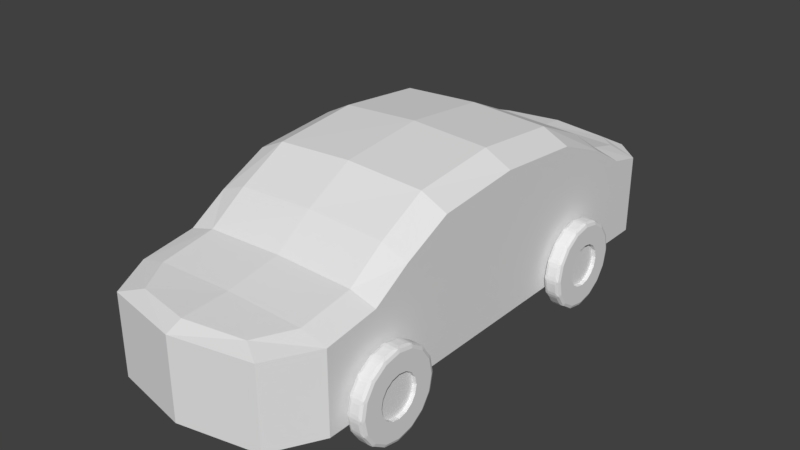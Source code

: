 # Source: Prototype_car.blend  (saved by Blender 2.78.0; exported with 4.5.12 LTS)
import bpy
from mathutils import Matrix  # noqa: F401  (used for matrix-valued properties, if any)

bpy.ops.wm.read_factory_settings(use_empty=True)
scene = bpy.context.scene
scene.name = 'Scene'

# ---- collections
col_collection_1 = bpy.data.collections.new('Collection 1'); scene.collection.children.link(col_collection_1)

# ---- world
world_world = bpy.data.worlds.new('World'); scene.world = world_world
world_world.color = (0.05088, 0.05088, 0.05088)
world_world.use_sun_shadow = False
world_world.sun_shadow_jitter_overblur = 0.0
world_world.cycles.sampling_method = 'MANUAL'

# ---- meshes
me_circle = bpy.data.meshes.new('Circle')
me_circle.from_pydata([(-0.4238, 0.3475, -0.08056), (-0.4238, 0.2929, 0.4689), (0.4238, 0.2929, -0.6778), (0.4238, 0.2384, -0.9714), (-0.4238, 0.2929, -0.6778), (9.677e-07, 0.5693, 0.4689), (-0.4238, 0.0586, 0.4689), (-2.178e-06, 0.05859, -1.098), (-0.4238, 0.6414, -0.08056), (0.4238, 0.2384, 0.8431), (-0.4238, 0.514, 0.4689), (0.4238, 0.514, -0.6778), (0.4238, 0.0586, 0.8431), (-2.166e-06, 0.2384, -1.098), (-1.607e-07, -0.00994, -0.08056), (0.4238, 0.05859, -0.6778), (0.4238, 0.3867, -0.9714), (-0.4238, 0.514, -0.6778), (-1.347e-06, -0.00994, -0.6778), (-0.4238, 0.0586, 0.8431), (0.4238, 0.514, 0.4689), (-1.903e-06, 0.4238, -0.9714), (-2.157e-06, 0.3867, -1.098), (2.206e-06, 0.3867, 1.098), (0.4238, 0.3867, 0.8431), (2.197e-06, 0.2384, 1.098), (-1.146e-07, 0.7148, -0.08056), (-0.4238, 0.05859, -0.08056), (0.4238, 0.05859, -0.08056), (0.4238, 0.6414, -0.08056), (9.309e-07, -0.009939, 0.4689), (-0.4238, 0.05859, -0.9714), (1.674e-06, -0.009939, 0.8431), (-0.4238, 0.3867, 0.8431), (-0.4238, 0.3867, -0.9714), (1.702e-06, 0.4238, 0.8431), (-1.931e-06, -0.00994, -0.9714), (-0.4238, 0.2384, -0.9714), (0.4238, 0.0586, 0.4689), (-1.31e-06, 0.5693, -0.6778), (-0.4238, 0.05859, -0.6778), (0.4238, 0.3475, -0.08056), (0.4238, 0.2929, 0.4689), (2.185e-06, 0.0586, 1.098), (0.4238, 0.05859, -0.9714), (-0.4238, 0.2384, 0.8431), (-0.4238, 0.4311, 0.4689), (0.4238, 0.4311, 0.4689), (2.202e-06, 0.3311, 1.098), (0.4238, 0.3311, 0.8431), (0.4238, 0.5312, -0.08056), (-0.4238, 0.3311, 0.8431), (-0.4238, 0.3311, -0.9714), (-0.4238, 0.5312, -0.08056), (0.4238, 0.4311, -0.6778), (0.4238, 0.3311, -0.9714), (0.3178, 0.3867, 1.034), (-0.4238, 0.4185, 0.6221), (0.4238, 0.6095, 0.2718), (-0.3178, 0.3867, 1.034), (-0.4238, 0.3339, -0.4448), (-0.4238, 0.3339, 0.2718), (5.394e-07, -0.009939, 0.2718), (0.4238, 0.05859, -0.4449), (-8.407e-07, 0.6784, -0.4448), (-0.4238, 0.0586, 0.2718), (-0.3178, 0.6965, -0.08056), (-0.3178, 0.5555, 0.4689), (0.3178, 0.5555, -0.6778), (-0.3178, 0.007194, -0.6778), (0.4238, 0.1651, -0.08056), (0.4238, 0.252, -0.8348), (-0.4238, 0.05859, -0.8348), (-0.4238, 0.252, -0.8348), (0.4238, 0.05859, -0.8348), (0.3178, 0.4145, -0.9714), (0.4238, 0.1514, 0.4689), (-2.173e-06, 0.1378, -1.098), (0.4238, 0.1378, 0.8431), (-0.4238, 0.1378, -0.9714), (-0.3178, 0.2384, 1.034), (0.3178, 0.05859, -1.066), (-0.3178, 0.2384, -1.066), (0.4238, 0.0586, 0.6221), (-0.4238, 0.0586, 0.6221), (-0.3178, 0.4145, 0.8431), (-0.3178, 0.007194, 0.4689), (0.3178, 0.5555, 0.4689), (-2.092e-06, 0.4145, -1.066), (-0.3178, 0.05859, -1.066), (2.081e-06, 0.4145, 1.034), (2.055e-06, 0.007195, 1.034), (0.3178, 0.0586, 1.034), (0.3178, 0.4145, 0.8431), (0.3178, 0.3867, -1.066), (0.3178, 0.007194, -0.9714), (0.4238, 0.4185, 0.6221), (0.3178, 0.2384, -1.066), (5.831e-07, 0.6784, 0.2718), (0.3178, 0.007194, -0.08056), (0.3178, 0.007194, 0.4689), (-0.4238, 0.1651, -0.08056), (-0.4238, 0.05859, -0.4448), (-0.4238, 0.1514, 0.4689), (0.4238, 0.0586, 0.2718), (0.4238, 0.3339, 0.2718), (-8.845e-07, -0.00994, -0.4448), (0.4238, 0.3339, -0.4449), (2.19e-06, 0.1378, 1.098), (-0.4238, 0.1378, 0.8431), (0.3178, 0.007195, 0.8431), (1.235e-06, -0.009939, 0.6221), (0.4238, 0.252, 0.6221), (-0.4238, 0.252, 0.6221), (-0.3178, 0.007195, 0.8431), (-0.3178, 0.4145, -0.9714), (1.265e-06, 0.4601, 0.6221), (0.3178, 0.2384, 1.034), (-2.118e-06, 0.007193, -1.066), (-0.3178, 0.0586, 1.034), (-0.4238, 0.6095, 0.2718), (-0.4238, 0.4185, -0.8348), (-0.3178, 0.007194, -0.9714), (-0.3178, 0.5555, -0.6778), (0.3178, 0.6965, -0.08056), (-0.3178, 0.007194, -0.08056), (-1.629e-06, 0.4601, -0.8348), (0.4238, 0.1514, -0.6778), (0.4238, 0.4185, -0.8348), (-0.3178, 0.3867, -1.066), (-0.4238, 0.6095, -0.4448), (0.4238, 0.6095, -0.4449), (-0.4238, 0.1514, -0.6778), (0.4238, 0.1378, -0.9714), (-1.659e-06, -0.00994, -0.8348), (0.3178, 0.007194, -0.6778), (-0.4238, 0.4311, -0.6778), (-2.16e-06, 0.3311, -1.098), (0.3178, 0.3311, 1.034), (-0.4238, 0.3561, 0.6221), (0.4238, 0.3561, 0.6221), (0.4238, 0.5062, -0.4449), (0.4238, 0.5062, 0.2718), (0.3178, 0.3311, -1.066), (-0.3178, 0.3311, -1.066), (-0.3178, 0.3311, 1.034), (-0.4238, 0.3561, -0.8348), (0.4238, 0.3561, -0.8348), (-0.4238, 0.5062, 0.2718), (-0.4238, 0.5062, -0.4448), (0.3178, 0.007194, -0.4448), (0.3178, 0.007194, 0.2718), (-0.4238, 0.1617, -0.4448), (-0.4238, 0.1617, 0.2718), (-0.3178, 0.6612, -0.4448), (-0.3178, 0.6612, 0.2718), (0.3178, 0.6612, 0.2718), (0.3178, 0.6612, -0.4449), (-0.3178, 0.007194, 0.2718), (-0.3178, 0.007194, -0.4448), (0.4238, 0.1617, 0.2718), (0.4238, 0.1617, -0.4449), (-0.3178, 0.4497, -0.8348), (0.3178, 0.007194, -0.8348), (0.3178, 0.4497, -0.8348), (-0.3178, 0.007194, -0.8348), (-0.4238, 0.1412, -0.8348), (0.4238, 0.1412, -0.8348), (-0.3178, 0.1378, 1.034), (0.3178, 0.1378, -1.066), (0.3178, 0.1378, 1.034), (-0.3178, 0.1378, -1.066), (-0.4238, 0.1412, 0.6221), (0.4238, 0.1412, 0.6221), (-0.3178, 0.4497, 0.6221), (-0.3178, 0.007195, 0.6221), (0.3178, 0.007195, 0.6221), (0.3178, 0.4497, 0.6221), (-0.2354, 0.4073, 0.9847), (-0.2354, 0.02052, 0.9847), (-0.2354, 0.4073, -1.042), (-0.2354, 0.02052, -1.042), (0.2354, 0.4073, 0.9847), (0.2354, 0.02052, 0.9847), (0.2354, 0.4073, -1.042), (0.2354, 0.02052, -1.042)], [], [(0, 101, 153, 61), (0, 61, 148, 53), (0, 53, 149, 60), (0, 60, 152, 101), (1, 103, 172, 113), (1, 113, 139, 46), (1, 46, 148, 61), (1, 61, 153, 103), (2, 127, 167, 71), (2, 71, 147, 54), (2, 54, 141, 107), (2, 107, 161, 127), (3, 133, 169, 97), (3, 97, 143, 55), (3, 55, 147, 71), (3, 71, 167, 133), (4, 132, 152, 60), (4, 60, 149, 136), (4, 136, 146, 73), (4, 73, 166, 132), (5, 67, 174, 116), (5, 116, 177, 87), (5, 87, 156, 98), (5, 98, 155, 67), (6, 86, 175, 84), (6, 84, 172, 103), (6, 103, 153, 65), (6, 65, 158, 86), (7, 118, 181, 89), (7, 89, 171, 77), (7, 77, 169, 81), (7, 81, 185, 118), (8, 53, 148, 120), (8, 120, 155, 66), (8, 66, 154, 130), (8, 130, 149, 53), (9, 78, 173, 112), (9, 112, 140, 49), (9, 49, 138, 117), (9, 117, 170, 78), (10, 46, 139, 57), (10, 57, 174, 67), (10, 67, 155, 120), (10, 120, 148, 46), (11, 54, 147, 128), (11, 128, 164, 68), (11, 68, 157, 131), (11, 131, 141, 54), (12, 110, 176, 83), (12, 83, 173, 78), (12, 78, 170, 92), (12, 92, 183, 110), (13, 77, 171, 82), (13, 82, 144, 137), (13, 137, 143, 97), (13, 97, 169, 77), (14, 99, 151, 62), (14, 62, 158, 125), (14, 125, 159, 106), (14, 106, 150, 99), (15, 135, 163, 74), (15, 74, 167, 127), (15, 127, 161, 63), (15, 63, 150, 135), (16, 55, 143, 94), (16, 94, 184, 75), (16, 75, 164, 128), (16, 128, 147, 55), (17, 136, 149, 130), (17, 130, 154, 123), (17, 123, 162, 121), (17, 121, 146, 136), (18, 135, 150, 106), (18, 106, 159, 69), (18, 69, 165, 134), (18, 134, 163, 135), (19, 114, 179, 119), (19, 119, 168, 109), (19, 109, 172, 84), (19, 84, 175, 114), (20, 47, 142, 58), (20, 58, 156, 87), (20, 87, 177, 96), (20, 96, 140, 47), (21, 115, 162, 126), (21, 126, 164, 75), (21, 75, 184, 88), (21, 88, 180, 115), (22, 137, 144, 129), (22, 129, 180, 88), (22, 88, 184, 94), (22, 94, 143, 137), (23, 48, 138, 56), (23, 56, 182, 90), (23, 90, 178, 59), (23, 59, 145, 48), (24, 49, 140, 96), (24, 96, 177, 93), (24, 93, 182, 56), (24, 56, 138, 49), (25, 108, 170, 117), (25, 117, 138, 48), (25, 48, 145, 80), (25, 80, 168, 108), (26, 66, 155, 98), (26, 98, 156, 124), (26, 124, 157, 64), (26, 64, 154, 66), (27, 125, 158, 65), (27, 65, 153, 101), (27, 101, 152, 102), (27, 102, 159, 125), (28, 99, 150, 63), (28, 63, 161, 70), (28, 70, 160, 104), (28, 104, 151, 99), (29, 50, 141, 131), (29, 131, 157, 124), (29, 124, 156, 58), (29, 58, 142, 50), (30, 100, 176, 111), (30, 111, 175, 86), (30, 86, 158, 62), (30, 62, 151, 100), (31, 122, 165, 72), (31, 72, 166, 79), (31, 79, 171, 89), (31, 89, 181, 122), (32, 110, 183, 91), (32, 91, 179, 114), (32, 114, 175, 111), (32, 111, 176, 110), (33, 51, 145, 59), (33, 59, 178, 85), (33, 85, 174, 57), (33, 57, 139, 51), (34, 52, 146, 121), (34, 121, 162, 115), (34, 115, 180, 129), (34, 129, 144, 52), (35, 85, 178, 90), (35, 90, 182, 93), (35, 93, 177, 116), (35, 116, 174, 85), (36, 95, 163, 134), (36, 134, 165, 122), (36, 122, 181, 118), (36, 118, 185, 95), (37, 79, 166, 73), (37, 73, 146, 52), (37, 52, 144, 82), (37, 82, 171, 79), (38, 100, 151, 104), (38, 104, 160, 76), (38, 76, 173, 83), (38, 83, 176, 100), (39, 123, 154, 64), (39, 64, 157, 68), (39, 68, 164, 126), (39, 126, 162, 123), (40, 69, 159, 102), (40, 102, 152, 132), (40, 132, 166, 72), (40, 72, 165, 69), (41, 70, 161, 107), (41, 107, 141, 50), (41, 50, 142, 105), (41, 105, 160, 70), (42, 76, 160, 105), (42, 105, 142, 47), (42, 47, 140, 112), (42, 112, 173, 76), (43, 91, 183, 92), (43, 92, 170, 108), (43, 108, 168, 119), (43, 119, 179, 91), (44, 95, 185, 81), (44, 81, 169, 133), (44, 133, 167, 74), (44, 74, 163, 95), (45, 109, 168, 80), (45, 80, 145, 51), (45, 51, 139, 113), (45, 113, 172, 109)])
me_circle.use_remesh_preserve_volume = False
me_circle.use_remesh_preserve_attributes = False
me_circle.use_mirror_vertex_groups = False
me_circle.update()
me_circle_003 = bpy.data.meshes.new('Circle.003')
me_circle_003.from_pydata([(-0.08685, 0.9827, 0.08855), (0.08685, 0.9827, 0.08855), (3.353e-08, 0.9097, 0.0), (1.118e-08, 0.9899, 0.08855), (1.531e-08, 0.9806, 0.03264), (0.047, 0.9642, 0.02594), (-0.047, 0.9642, 0.02594), (-0.2958, 0.9412, 0.08855), (-0.3481, 0.8405, 0.0), (-0.4563, 0.8747, 0.08855), (-0.3256, 0.9088, 0.02594), (-0.3753, 0.9059, 0.03264), (-0.4124, 0.8728, 0.02594), (-0.3788, 0.9145, 0.08855), (-0.6335, 0.7563, 0.08855), (-0.6433, 0.6433, 0.0), (-0.7563, 0.6335, 0.08855), (-0.6486, 0.715, 0.02594), (-0.6934, 0.6934, 0.03264), (-0.715, 0.6486, 0.02594), (-0.7, 0.7, 0.08855), (-0.8747, 0.4563, 0.08855), (-0.8405, 0.3481, 0.0), (-0.9412, 0.2958, 0.08855), (-0.8728, 0.4124, 0.02594), (-0.9059, 0.3753, 0.03264), (-0.9088, 0.3256, 0.02594), (-0.9145, 0.3788, 0.08855), (-0.9827, 0.08685, 0.08855), (-0.9097, -4.284e-08, 0.0), (-0.9827, -0.08685, 0.08855), (-0.9642, 0.047, 0.02594), (-0.9806, -4.353e-08, 0.03264), (-0.9642, -0.047, 0.02594), (-0.9899, -4.57e-08, 0.08855), (-0.9412, -0.2958, 0.08855), (-0.8405, -0.3481, 0.0), (-0.8747, -0.4563, 0.08855), (-0.9088, -0.3256, 0.02594), (-0.9059, -0.3753, 0.03264), (-0.8728, -0.4124, 0.02594), (-0.9145, -0.3788, 0.08855), (-0.7563, -0.6335, 0.08855), (-0.6433, -0.6433, 0.0), (-0.6335, -0.7563, 0.08855), (-0.715, -0.6486, 0.02594), (-0.6934, -0.6934, 0.03264), (-0.6486, -0.715, 0.02594), (-0.7, -0.7, 0.08855), (-0.4563, -0.8747, 0.08855), (-0.3481, -0.8405, 0.0), (-0.2958, -0.9412, 0.08855), (-0.4124, -0.8728, 0.02594), (-0.3753, -0.9059, 0.03264), (-0.3256, -0.9088, 0.02594), (-0.3788, -0.9145, 0.08855), (-0.08685, -0.9827, 0.08855), (-1.229e-07, -0.9097, 0.0), (0.08685, -0.9827, 0.08855), (-0.047, -0.9642, 0.02594), (-1.356e-07, -0.9806, 0.03264), (0.047, -0.9642, 0.02594), (-1.433e-07, -0.9899, 0.08855), (0.2958, -0.9412, 0.08855), (0.3481, -0.8405, 0.0), (0.4563, -0.8747, 0.08855), (0.3256, -0.9088, 0.02594), (0.3753, -0.9059, 0.03264), (0.4124, -0.8728, 0.02594), (0.3788, -0.9145, 0.08855), (0.6335, -0.7563, 0.08855), (0.6433, -0.6433, 0.0), (0.7563, -0.6335, 0.08855), (0.6486, -0.715, 0.02594), (0.6934, -0.6934, 0.03264), (0.715, -0.6486, 0.02594), (0.7, -0.7, 0.08855), (0.8747, -0.4563, 0.08855), (0.8405, -0.3481, 0.0), (0.9412, -0.2958, 0.08855), (0.8728, -0.4124, 0.02594), (0.9059, -0.3753, 0.03264), (0.9088, -0.3256, 0.02594), (0.9145, -0.3788, 0.08855), (0.9827, -0.08685, 0.08855), (0.9097, 0.0, 0.0), (0.9827, 0.08685, 0.08855), (0.9642, -0.047, 0.02594), (0.9806, -3.857e-09, 0.03264), (0.9642, 0.047, 0.02594), (0.9899, 1.976e-08, 0.08855), (0.9412, 0.2958, 0.08855), (0.8405, 0.3481, 0.0), (0.8747, 0.4563, 0.08855), (0.9088, 0.3256, 0.02594), (0.9059, 0.3753, 0.03264), (0.8728, 0.4124, 0.02594), (0.9145, 0.3788, 0.08855), (0.7563, 0.6335, 0.08855), (0.6433, 0.6433, 0.0), (0.6335, 0.7563, 0.08855), (0.715, 0.6486, 0.02594), (0.6934, 0.6934, 0.03264), (0.6486, 0.715, 0.02594), (0.7, 0.7, 0.08855), (0.4563, 0.8747, 0.08855), (0.3481, 0.8405, 0.0), (0.2958, 0.9412, 0.08855), (0.4124, 0.8728, 0.02594), (0.3753, 0.9059, 0.03264), (0.3256, 0.9088, 0.02594), (0.3788, 0.9145, 0.08855), (-0.2958, 0.9412, 0.2888), (-0.4563, 0.8747, 0.2888), (-0.3481, 0.8405, 0.3774), (-0.3788, 0.9145, 0.2888), (-0.3753, 0.9059, 0.3447), (-0.4124, 0.8728, 0.3515), (-0.3256, 0.9088, 0.3515), (-0.08685, 0.9827, 0.2888), (3.166e-08, 0.9097, 0.3774), (0.08685, 0.9827, 0.2888), (-0.047, 0.9642, 0.3515), (7.208e-09, 0.9806, 0.3447), (0.047, 0.9642, 0.3515), (1.118e-08, 0.9899, 0.2888), (-0.6335, 0.7563, 0.2888), (-0.7563, 0.6335, 0.2888), (-0.6433, 0.6433, 0.3774), (-0.7, 0.7, 0.2888), (-0.6934, 0.6934, 0.3447), (-0.715, 0.6486, 0.3515), (-0.6486, 0.715, 0.3515), (-0.8747, 0.4563, 0.2888), (-0.9412, 0.2958, 0.2888), (-0.8405, 0.3481, 0.3774), (-0.9145, 0.3788, 0.2888), (-0.9059, 0.3753, 0.3447), (-0.9088, 0.3256, 0.3515), (-0.8728, 0.4124, 0.3515), (-0.9827, 0.08685, 0.2888), (-0.9827, -0.08685, 0.2888), (-0.9097, -4.657e-08, 0.3774), (-0.9899, -4.942e-08, 0.2888), (-0.9806, -4.529e-08, 0.3447), (-0.9642, -0.047, 0.3515), (-0.9642, 0.047, 0.3515), (-0.9412, -0.2958, 0.2888), (-0.8747, -0.4563, 0.2888), (-0.8405, -0.3481, 0.3774), (-0.9145, -0.3788, 0.2888), (-0.9059, -0.3753, 0.3447), (-0.8728, -0.4124, 0.3515), (-0.9088, -0.3256, 0.3515), (-0.7563, -0.6335, 0.2888), (-0.6335, -0.7563, 0.2888), (-0.6433, -0.6433, 0.3774), (-0.7, -0.7, 0.2888), (-0.6934, -0.6934, 0.3447), (-0.6486, -0.715, 0.3515), (-0.715, -0.6486, 0.3515), (-0.4563, -0.8747, 0.2888), (-0.2958, -0.9412, 0.2888), (-0.3481, -0.8405, 0.3774), (-0.3788, -0.9145, 0.2888), (-0.3753, -0.9059, 0.3447), (-0.3256, -0.9088, 0.3515), (-0.4124, -0.8728, 0.3515), (-0.08685, -0.9827, 0.2888), (0.08685, -0.9827, 0.2888), (-1.211e-07, -0.9097, 0.3774), (-1.582e-07, -0.9899, 0.2888), (-1.35e-07, -0.9806, 0.3447), (0.047, -0.9642, 0.3515), (-0.047, -0.9642, 0.3515), (0.2958, -0.9412, 0.2888), (0.4563, -0.8747, 0.2888), (0.3481, -0.8405, 0.3774), (0.3788, -0.9145, 0.2888), (0.3753, -0.9059, 0.3447), (0.4124, -0.8728, 0.3515), (0.3256, -0.9088, 0.3515), (0.6335, -0.7563, 0.2888), (0.7563, -0.6335, 0.2888), (0.6433, -0.6433, 0.3774), (0.7, -0.7, 0.2888), (0.6934, -0.6934, 0.3447), (0.715, -0.6486, 0.3515), (0.6486, -0.715, 0.3515), (0.8747, -0.4563, 0.2888), (0.9412, -0.2958, 0.2888), (0.8405, -0.3481, 0.3774), (0.9145, -0.3788, 0.2888), (0.9059, -0.3753, 0.3447), (0.9088, -0.3256, 0.3515), (0.8728, -0.4124, 0.3515), (0.9827, -0.08685, 0.2888), (0.9827, 0.08685, 0.2888), (0.9097, 0.0, 0.3774), (0.9899, 1.788e-08, 0.2888), (0.9806, -1.616e-09, 0.3447), (0.9642, 0.047, 0.3515), (0.9642, -0.047, 0.3515), (0.9412, 0.2958, 0.2888), (0.8747, 0.4563, 0.2888), (0.8405, 0.3481, 0.3774), (0.9145, 0.3788, 0.2888), (0.9059, 0.3753, 0.3447), (0.8728, 0.4124, 0.3515), (0.9088, 0.3256, 0.3515), (0.7563, 0.6335, 0.2888), (0.6335, 0.7563, 0.2888), (0.6433, 0.6433, 0.3774), (0.7, 0.7, 0.2888), (0.6934, 0.6934, 0.3447), (0.6486, 0.715, 0.3515), (0.715, 0.6486, 0.3515), (0.4563, 0.8747, 0.2888), (0.2958, 0.9412, 0.2888), (0.3481, 0.8405, 0.3774), (0.3788, 0.9145, 0.2888), (0.3753, 0.9059, 0.3447), (0.3256, 0.9088, 0.3515), (0.4124, 0.8728, 0.3515), (-0.1836, 0.4433, 0.3774), (-1.846e-08, 0.4798, 0.3774), (-0.3393, 0.3393, 0.3774), (-0.4433, 0.1836, 0.3774), (-0.4798, -3.512e-08, 0.3774), (-0.4433, -0.1836, 0.3774), (-0.3393, -0.3393, 0.3774), (-0.1836, -0.4433, 0.3774), (-9.901e-08, -0.4798, 0.3774), (0.1836, -0.4433, 0.3774), (0.3393, -0.3393, 0.3774), (0.4433, -0.1836, 0.3774), (0.4798, -1.056e-08, 0.3774), (0.4433, 0.1836, 0.3774), (0.3393, 0.3393, 0.3774), (0.1836, 0.4433, 0.3774), (-0.1836, 0.4433, 0.287), (-1.846e-08, 0.4798, 0.287), (-0.3393, 0.3393, 0.287), (-0.4433, 0.1836, 0.287), (-0.4798, -3.512e-08, 0.287), (-0.4433, -0.1836, 0.287), (-0.3393, -0.3393, 0.287), (-0.1836, -0.4433, 0.287), (-9.901e-08, -0.4798, 0.287), (0.1836, -0.4433, 0.287), (0.3393, -0.3393, 0.287), (0.4433, -0.1836, 0.287), (0.4798, -1.056e-08, 0.287), (0.4433, 0.1836, 0.287), (0.3393, 0.3393, 0.287), (0.1836, 0.4433, 0.287)], [], [(107, 1, 121, 218), (37, 42, 154, 148), (93, 98, 210, 204), (44, 49, 161, 155), (100, 105, 217, 211), (51, 56, 168, 162), (135, 142, 228, 227), (58, 63, 175, 169), (8, 2, 106, 99, 92, 85, 78, 71, 64, 57, 50, 43, 36, 29, 22, 15), (9, 14, 126, 113), (65, 70, 182, 176), (16, 21, 133, 127), (72, 77, 189, 183), (23, 28, 140, 134), (79, 84, 196, 190), (30, 35, 147, 141), (86, 91, 203, 197), (0, 3, 4, 6), (1, 5, 4, 3), (2, 6, 4, 5), (7, 10, 11, 13), (8, 12, 11, 10), (9, 13, 11, 12), (14, 17, 18, 20), (15, 19, 18, 17), (16, 20, 18, 19), (21, 24, 25, 27), (22, 26, 25, 24), (23, 27, 25, 26), (28, 31, 32, 34), (29, 33, 32, 31), (30, 34, 32, 33), (35, 38, 39, 41), (36, 40, 39, 38), (37, 41, 39, 40), (42, 45, 46, 48), (43, 47, 46, 45), (44, 48, 46, 47), (49, 52, 53, 55), (50, 54, 53, 52), (51, 55, 53, 54), (56, 59, 60, 62), (57, 61, 60, 59), (58, 62, 60, 61), (63, 66, 67, 69), (64, 68, 67, 66), (65, 69, 67, 68), (70, 73, 74, 76), (71, 75, 74, 73), (72, 76, 74, 75), (77, 80, 81, 83), (78, 82, 81, 80), (79, 83, 81, 82), (84, 87, 88, 90), (85, 89, 88, 87), (86, 90, 88, 89), (91, 94, 95, 97), (92, 96, 95, 94), (93, 97, 95, 96), (98, 101, 102, 104), (99, 103, 102, 101), (100, 104, 102, 103), (105, 108, 109, 111), (106, 110, 109, 108), (107, 111, 109, 110), (112, 115, 116, 118), (113, 117, 116, 115), (114, 118, 116, 117), (119, 122, 123, 125), (120, 124, 123, 122), (121, 125, 123, 124), (126, 129, 130, 132), (127, 131, 130, 129), (128, 132, 130, 131), (133, 136, 137, 139), (134, 138, 137, 136), (135, 139, 137, 138), (140, 143, 144, 146), (141, 145, 144, 143), (142, 146, 144, 145), (147, 150, 151, 153), (148, 152, 151, 150), (149, 153, 151, 152), (154, 157, 158, 160), (155, 159, 158, 157), (156, 160, 158, 159), (161, 164, 165, 167), (162, 166, 165, 164), (163, 167, 165, 166), (168, 171, 172, 174), (169, 173, 172, 171), (170, 174, 172, 173), (175, 178, 179, 181), (176, 180, 179, 178), (177, 181, 179, 180), (182, 185, 186, 188), (183, 187, 186, 185), (184, 188, 186, 187), (189, 192, 193, 195), (190, 194, 193, 192), (191, 195, 193, 194), (196, 199, 200, 202), (197, 201, 200, 199), (198, 202, 200, 201), (203, 206, 207, 209), (204, 208, 207, 206), (205, 209, 207, 208), (210, 213, 214, 216), (211, 215, 214, 213), (212, 216, 214, 215), (217, 220, 221, 223), (218, 222, 221, 220), (219, 223, 221, 222), (7, 0, 6, 10), (10, 6, 2, 8), (14, 9, 12, 17), (17, 12, 8, 15), (21, 16, 19, 24), (24, 19, 15, 22), (28, 23, 26, 31), (31, 26, 22, 29), (35, 30, 33, 38), (38, 33, 29, 36), (42, 37, 40, 45), (45, 40, 36, 43), (49, 44, 47, 52), (52, 47, 43, 50), (56, 51, 54, 59), (59, 54, 50, 57), (63, 58, 61, 66), (66, 61, 57, 64), (70, 65, 68, 73), (73, 68, 64, 71), (77, 72, 75, 80), (80, 75, 71, 78), (84, 79, 82, 87), (87, 82, 78, 85), (91, 86, 89, 94), (94, 89, 85, 92), (98, 93, 96, 101), (101, 96, 92, 99), (105, 100, 103, 108), (108, 103, 99, 106), (1, 107, 110, 5), (5, 110, 106, 2), (114, 120, 122, 118), (118, 122, 119, 112), (128, 114, 117, 132), (132, 117, 113, 126), (135, 128, 131, 139), (139, 131, 127, 133), (142, 135, 138, 146), (146, 138, 134, 140), (149, 142, 145, 153), (153, 145, 141, 147), (156, 149, 152, 160), (160, 152, 148, 154), (163, 156, 159, 167), (167, 159, 155, 161), (170, 163, 166, 174), (174, 166, 162, 168), (177, 170, 173, 181), (181, 173, 169, 175), (184, 177, 180, 188), (188, 180, 176, 182), (191, 184, 187, 195), (195, 187, 183, 189), (198, 191, 194, 202), (202, 194, 190, 196), (205, 198, 201, 209), (209, 201, 197, 203), (212, 205, 208, 216), (216, 208, 204, 210), (219, 212, 215, 223), (223, 215, 211, 217), (120, 219, 222, 124), (124, 222, 218, 121), (37, 148, 150, 41), (41, 150, 147, 35), (140, 28, 34, 143), (143, 34, 30, 141), (93, 204, 206, 97), (97, 206, 203, 91), (196, 84, 90, 199), (199, 90, 86, 197), (44, 155, 157, 48), (48, 157, 154, 42), (100, 211, 213, 104), (104, 213, 210, 98), (51, 162, 164, 55), (55, 164, 161, 49), (107, 218, 220, 111), (111, 220, 217, 105), (58, 169, 171, 62), (62, 171, 168, 56), (9, 113, 115, 13), (13, 115, 112, 7), (121, 1, 3, 125), (125, 3, 0, 119), (65, 176, 178, 69), (69, 178, 175, 63), (16, 127, 129, 20), (20, 129, 126, 14), (72, 183, 185, 76), (76, 185, 182, 70), (23, 134, 136, 27), (27, 136, 133, 21), (79, 190, 192, 83), (83, 192, 189, 77), (0, 7, 112, 119), (224, 226, 242, 240), (170, 177, 233, 232), (205, 212, 238, 237), (114, 128, 226, 224), (156, 163, 231, 230), (191, 198, 236, 235), (142, 149, 229, 228), (177, 184, 234, 233), (212, 219, 239, 238), (128, 135, 227, 226), (163, 170, 232, 231), (198, 205, 237, 236), (120, 114, 224, 225), (149, 156, 230, 229), (184, 191, 235, 234), (219, 120, 225, 239), (240, 242, 243, 244, 245, 246, 247, 248, 249, 250, 251, 252, 253, 254, 255, 241), (233, 234, 250, 249), (226, 227, 243, 242), (234, 235, 251, 250), (227, 228, 244, 243), (235, 236, 252, 251), (228, 229, 245, 244), (236, 237, 253, 252), (229, 230, 246, 245), (237, 238, 254, 253), (230, 231, 247, 246), (238, 239, 255, 254), (231, 232, 248, 247), (225, 224, 240, 241), (239, 225, 241, 255), (232, 233, 249, 248)])
me_circle_003.use_remesh_preserve_volume = False
me_circle_003.use_remesh_preserve_attributes = False
me_circle_003.use_mirror_vertex_groups = False
me_circle_003.update()
me_circle_002 = bpy.data.meshes.new('Circle.002')
me_circle_002.from_pydata([(-0.08685, 0.9827, 0.08855), (0.08685, 0.9827, 0.08855), (3.353e-08, 0.9097, 0.0), (1.118e-08, 0.9899, 0.08855), (1.531e-08, 0.9806, 0.03264), (0.047, 0.9642, 0.02594), (-0.047, 0.9642, 0.02594), (-0.2958, 0.9412, 0.08855), (-0.3481, 0.8405, 0.0), (-0.4563, 0.8747, 0.08855), (-0.3256, 0.9088, 0.02594), (-0.3753, 0.9059, 0.03264), (-0.4124, 0.8728, 0.02594), (-0.3788, 0.9145, 0.08855), (-0.6335, 0.7563, 0.08855), (-0.6433, 0.6433, 0.0), (-0.7563, 0.6335, 0.08855), (-0.6486, 0.715, 0.02594), (-0.6934, 0.6934, 0.03264), (-0.715, 0.6486, 0.02594), (-0.7, 0.7, 0.08855), (-0.8747, 0.4563, 0.08855), (-0.8405, 0.3481, 0.0), (-0.9412, 0.2958, 0.08855), (-0.8728, 0.4124, 0.02594), (-0.9059, 0.3753, 0.03264), (-0.9088, 0.3256, 0.02594), (-0.9145, 0.3788, 0.08855), (-0.9827, 0.08685, 0.08855), (-0.9097, -4.284e-08, 0.0), (-0.9827, -0.08685, 0.08855), (-0.9642, 0.047, 0.02594), (-0.9806, -4.353e-08, 0.03264), (-0.9642, -0.047, 0.02594), (-0.9899, -4.57e-08, 0.08855), (-0.9412, -0.2958, 0.08855), (-0.8405, -0.3481, 0.0), (-0.8747, -0.4563, 0.08855), (-0.9088, -0.3256, 0.02594), (-0.9059, -0.3753, 0.03264), (-0.8728, -0.4124, 0.02594), (-0.9145, -0.3788, 0.08855), (-0.7563, -0.6335, 0.08855), (-0.6433, -0.6433, 0.0), (-0.6335, -0.7563, 0.08855), (-0.715, -0.6486, 0.02594), (-0.6934, -0.6934, 0.03264), (-0.6486, -0.715, 0.02594), (-0.7, -0.7, 0.08855), (-0.4563, -0.8747, 0.08855), (-0.3481, -0.8405, 0.0), (-0.2958, -0.9412, 0.08855), (-0.4124, -0.8728, 0.02594), (-0.3753, -0.9059, 0.03264), (-0.3256, -0.9088, 0.02594), (-0.3788, -0.9145, 0.08855), (-0.08685, -0.9827, 0.08855), (-1.229e-07, -0.9097, 0.0), (0.08685, -0.9827, 0.08855), (-0.047, -0.9642, 0.02594), (-1.356e-07, -0.9806, 0.03264), (0.047, -0.9642, 0.02594), (-1.433e-07, -0.9899, 0.08855), (0.2958, -0.9412, 0.08855), (0.3481, -0.8405, 0.0), (0.4563, -0.8747, 0.08855), (0.3256, -0.9088, 0.02594), (0.3753, -0.9059, 0.03264), (0.4124, -0.8728, 0.02594), (0.3788, -0.9145, 0.08855), (0.6335, -0.7563, 0.08855), (0.6433, -0.6433, 0.0), (0.7563, -0.6335, 0.08855), (0.6486, -0.715, 0.02594), (0.6934, -0.6934, 0.03264), (0.715, -0.6486, 0.02594), (0.7, -0.7, 0.08855), (0.8747, -0.4563, 0.08855), (0.8405, -0.3481, 0.0), (0.9412, -0.2958, 0.08855), (0.8728, -0.4124, 0.02594), (0.9059, -0.3753, 0.03264), (0.9088, -0.3256, 0.02594), (0.9145, -0.3788, 0.08855), (0.9827, -0.08685, 0.08855), (0.9097, 0.0, 0.0), (0.9827, 0.08685, 0.08855), (0.9642, -0.047, 0.02594), (0.9806, -3.857e-09, 0.03264), (0.9642, 0.047, 0.02594), (0.9899, 1.976e-08, 0.08855), (0.9412, 0.2958, 0.08855), (0.8405, 0.3481, 0.0), (0.8747, 0.4563, 0.08855), (0.9088, 0.3256, 0.02594), (0.9059, 0.3753, 0.03264), (0.8728, 0.4124, 0.02594), (0.9145, 0.3788, 0.08855), (0.7563, 0.6335, 0.08855), (0.6433, 0.6433, 0.0), (0.6335, 0.7563, 0.08855), (0.715, 0.6486, 0.02594), (0.6934, 0.6934, 0.03264), (0.6486, 0.715, 0.02594), (0.7, 0.7, 0.08855), (0.4563, 0.8747, 0.08855), (0.3481, 0.8405, 0.0), (0.2958, 0.9412, 0.08855), (0.4124, 0.8728, 0.02594), (0.3753, 0.9059, 0.03264), (0.3256, 0.9088, 0.02594), (0.3788, 0.9145, 0.08855), (-0.2958, 0.9412, 0.2888), (-0.4563, 0.8747, 0.2888), (-0.3481, 0.8405, 0.3774), (-0.3788, 0.9145, 0.2888), (-0.3753, 0.9059, 0.3447), (-0.4124, 0.8728, 0.3515), (-0.3256, 0.9088, 0.3515), (-0.08685, 0.9827, 0.2888), (3.166e-08, 0.9097, 0.3774), (0.08685, 0.9827, 0.2888), (-0.047, 0.9642, 0.3515), (7.208e-09, 0.9806, 0.3447), (0.047, 0.9642, 0.3515), (1.118e-08, 0.9899, 0.2888), (-0.6335, 0.7563, 0.2888), (-0.7563, 0.6335, 0.2888), (-0.6433, 0.6433, 0.3774), (-0.7, 0.7, 0.2888), (-0.6934, 0.6934, 0.3447), (-0.715, 0.6486, 0.3515), (-0.6486, 0.715, 0.3515), (-0.8747, 0.4563, 0.2888), (-0.9412, 0.2958, 0.2888), (-0.8405, 0.3481, 0.3774), (-0.9145, 0.3788, 0.2888), (-0.9059, 0.3753, 0.3447), (-0.9088, 0.3256, 0.3515), (-0.8728, 0.4124, 0.3515), (-0.9827, 0.08685, 0.2888), (-0.9827, -0.08685, 0.2888), (-0.9097, -4.657e-08, 0.3774), (-0.9899, -4.942e-08, 0.2888), (-0.9806, -4.529e-08, 0.3447), (-0.9642, -0.047, 0.3515), (-0.9642, 0.047, 0.3515), (-0.9412, -0.2958, 0.2888), (-0.8747, -0.4563, 0.2888), (-0.8405, -0.3481, 0.3774), (-0.9145, -0.3788, 0.2888), (-0.9059, -0.3753, 0.3447), (-0.8728, -0.4124, 0.3515), (-0.9088, -0.3256, 0.3515), (-0.7563, -0.6335, 0.2888), (-0.6335, -0.7563, 0.2888), (-0.6433, -0.6433, 0.3774), (-0.7, -0.7, 0.2888), (-0.6934, -0.6934, 0.3447), (-0.6486, -0.715, 0.3515), (-0.715, -0.6486, 0.3515), (-0.4563, -0.8747, 0.2888), (-0.2958, -0.9412, 0.2888), (-0.3481, -0.8405, 0.3774), (-0.3788, -0.9145, 0.2888), (-0.3753, -0.9059, 0.3447), (-0.3256, -0.9088, 0.3515), (-0.4124, -0.8728, 0.3515), (-0.08685, -0.9827, 0.2888), (0.08685, -0.9827, 0.2888), (-1.211e-07, -0.9097, 0.3774), (-1.582e-07, -0.9899, 0.2888), (-1.35e-07, -0.9806, 0.3447), (0.047, -0.9642, 0.3515), (-0.047, -0.9642, 0.3515), (0.2958, -0.9412, 0.2888), (0.4563, -0.8747, 0.2888), (0.3481, -0.8405, 0.3774), (0.3788, -0.9145, 0.2888), (0.3753, -0.9059, 0.3447), (0.4124, -0.8728, 0.3515), (0.3256, -0.9088, 0.3515), (0.6335, -0.7563, 0.2888), (0.7563, -0.6335, 0.2888), (0.6433, -0.6433, 0.3774), (0.7, -0.7, 0.2888), (0.6934, -0.6934, 0.3447), (0.715, -0.6486, 0.3515), (0.6486, -0.715, 0.3515), (0.8747, -0.4563, 0.2888), (0.9412, -0.2958, 0.2888), (0.8405, -0.3481, 0.3774), (0.9145, -0.3788, 0.2888), (0.9059, -0.3753, 0.3447), (0.9088, -0.3256, 0.3515), (0.8728, -0.4124, 0.3515), (0.9827, -0.08685, 0.2888), (0.9827, 0.08685, 0.2888), (0.9097, 0.0, 0.3774), (0.9899, 1.788e-08, 0.2888), (0.9806, -1.616e-09, 0.3447), (0.9642, 0.047, 0.3515), (0.9642, -0.047, 0.3515), (0.9412, 0.2958, 0.2888), (0.8747, 0.4563, 0.2888), (0.8405, 0.3481, 0.3774), (0.9145, 0.3788, 0.2888), (0.9059, 0.3753, 0.3447), (0.8728, 0.4124, 0.3515), (0.9088, 0.3256, 0.3515), (0.7563, 0.6335, 0.2888), (0.6335, 0.7563, 0.2888), (0.6433, 0.6433, 0.3774), (0.7, 0.7, 0.2888), (0.6934, 0.6934, 0.3447), (0.6486, 0.715, 0.3515), (0.715, 0.6486, 0.3515), (0.4563, 0.8747, 0.2888), (0.2958, 0.9412, 0.2888), (0.3481, 0.8405, 0.3774), (0.3788, 0.9145, 0.2888), (0.3753, 0.9059, 0.3447), (0.3256, 0.9088, 0.3515), (0.4124, 0.8728, 0.3515), (-0.1836, 0.4433, 0.3774), (-1.846e-08, 0.4798, 0.3774), (-0.3393, 0.3393, 0.3774), (-0.4433, 0.1836, 0.3774), (-0.4798, -3.512e-08, 0.3774), (-0.4433, -0.1836, 0.3774), (-0.3393, -0.3393, 0.3774), (-0.1836, -0.4433, 0.3774), (-9.901e-08, -0.4798, 0.3774), (0.1836, -0.4433, 0.3774), (0.3393, -0.3393, 0.3774), (0.4433, -0.1836, 0.3774), (0.4798, -1.056e-08, 0.3774), (0.4433, 0.1836, 0.3774), (0.3393, 0.3393, 0.3774), (0.1836, 0.4433, 0.3774), (-0.1836, 0.4433, 0.287), (-1.846e-08, 0.4798, 0.287), (-0.3393, 0.3393, 0.287), (-0.4433, 0.1836, 0.287), (-0.4798, -3.512e-08, 0.287), (-0.4433, -0.1836, 0.287), (-0.3393, -0.3393, 0.287), (-0.1836, -0.4433, 0.287), (-9.901e-08, -0.4798, 0.287), (0.1836, -0.4433, 0.287), (0.3393, -0.3393, 0.287), (0.4433, -0.1836, 0.287), (0.4798, -1.056e-08, 0.287), (0.4433, 0.1836, 0.287), (0.3393, 0.3393, 0.287), (0.1836, 0.4433, 0.287)], [], [(107, 1, 121, 218), (37, 42, 154, 148), (93, 98, 210, 204), (44, 49, 161, 155), (100, 105, 217, 211), (51, 56, 168, 162), (135, 142, 228, 227), (58, 63, 175, 169), (8, 2, 106, 99, 92, 85, 78, 71, 64, 57, 50, 43, 36, 29, 22, 15), (9, 14, 126, 113), (65, 70, 182, 176), (16, 21, 133, 127), (72, 77, 189, 183), (23, 28, 140, 134), (79, 84, 196, 190), (30, 35, 147, 141), (86, 91, 203, 197), (0, 3, 4, 6), (1, 5, 4, 3), (2, 6, 4, 5), (7, 10, 11, 13), (8, 12, 11, 10), (9, 13, 11, 12), (14, 17, 18, 20), (15, 19, 18, 17), (16, 20, 18, 19), (21, 24, 25, 27), (22, 26, 25, 24), (23, 27, 25, 26), (28, 31, 32, 34), (29, 33, 32, 31), (30, 34, 32, 33), (35, 38, 39, 41), (36, 40, 39, 38), (37, 41, 39, 40), (42, 45, 46, 48), (43, 47, 46, 45), (44, 48, 46, 47), (49, 52, 53, 55), (50, 54, 53, 52), (51, 55, 53, 54), (56, 59, 60, 62), (57, 61, 60, 59), (58, 62, 60, 61), (63, 66, 67, 69), (64, 68, 67, 66), (65, 69, 67, 68), (70, 73, 74, 76), (71, 75, 74, 73), (72, 76, 74, 75), (77, 80, 81, 83), (78, 82, 81, 80), (79, 83, 81, 82), (84, 87, 88, 90), (85, 89, 88, 87), (86, 90, 88, 89), (91, 94, 95, 97), (92, 96, 95, 94), (93, 97, 95, 96), (98, 101, 102, 104), (99, 103, 102, 101), (100, 104, 102, 103), (105, 108, 109, 111), (106, 110, 109, 108), (107, 111, 109, 110), (112, 115, 116, 118), (113, 117, 116, 115), (114, 118, 116, 117), (119, 122, 123, 125), (120, 124, 123, 122), (121, 125, 123, 124), (126, 129, 130, 132), (127, 131, 130, 129), (128, 132, 130, 131), (133, 136, 137, 139), (134, 138, 137, 136), (135, 139, 137, 138), (140, 143, 144, 146), (141, 145, 144, 143), (142, 146, 144, 145), (147, 150, 151, 153), (148, 152, 151, 150), (149, 153, 151, 152), (154, 157, 158, 160), (155, 159, 158, 157), (156, 160, 158, 159), (161, 164, 165, 167), (162, 166, 165, 164), (163, 167, 165, 166), (168, 171, 172, 174), (169, 173, 172, 171), (170, 174, 172, 173), (175, 178, 179, 181), (176, 180, 179, 178), (177, 181, 179, 180), (182, 185, 186, 188), (183, 187, 186, 185), (184, 188, 186, 187), (189, 192, 193, 195), (190, 194, 193, 192), (191, 195, 193, 194), (196, 199, 200, 202), (197, 201, 200, 199), (198, 202, 200, 201), (203, 206, 207, 209), (204, 208, 207, 206), (205, 209, 207, 208), (210, 213, 214, 216), (211, 215, 214, 213), (212, 216, 214, 215), (217, 220, 221, 223), (218, 222, 221, 220), (219, 223, 221, 222), (7, 0, 6, 10), (10, 6, 2, 8), (14, 9, 12, 17), (17, 12, 8, 15), (21, 16, 19, 24), (24, 19, 15, 22), (28, 23, 26, 31), (31, 26, 22, 29), (35, 30, 33, 38), (38, 33, 29, 36), (42, 37, 40, 45), (45, 40, 36, 43), (49, 44, 47, 52), (52, 47, 43, 50), (56, 51, 54, 59), (59, 54, 50, 57), (63, 58, 61, 66), (66, 61, 57, 64), (70, 65, 68, 73), (73, 68, 64, 71), (77, 72, 75, 80), (80, 75, 71, 78), (84, 79, 82, 87), (87, 82, 78, 85), (91, 86, 89, 94), (94, 89, 85, 92), (98, 93, 96, 101), (101, 96, 92, 99), (105, 100, 103, 108), (108, 103, 99, 106), (1, 107, 110, 5), (5, 110, 106, 2), (114, 120, 122, 118), (118, 122, 119, 112), (128, 114, 117, 132), (132, 117, 113, 126), (135, 128, 131, 139), (139, 131, 127, 133), (142, 135, 138, 146), (146, 138, 134, 140), (149, 142, 145, 153), (153, 145, 141, 147), (156, 149, 152, 160), (160, 152, 148, 154), (163, 156, 159, 167), (167, 159, 155, 161), (170, 163, 166, 174), (174, 166, 162, 168), (177, 170, 173, 181), (181, 173, 169, 175), (184, 177, 180, 188), (188, 180, 176, 182), (191, 184, 187, 195), (195, 187, 183, 189), (198, 191, 194, 202), (202, 194, 190, 196), (205, 198, 201, 209), (209, 201, 197, 203), (212, 205, 208, 216), (216, 208, 204, 210), (219, 212, 215, 223), (223, 215, 211, 217), (120, 219, 222, 124), (124, 222, 218, 121), (37, 148, 150, 41), (41, 150, 147, 35), (140, 28, 34, 143), (143, 34, 30, 141), (93, 204, 206, 97), (97, 206, 203, 91), (196, 84, 90, 199), (199, 90, 86, 197), (44, 155, 157, 48), (48, 157, 154, 42), (100, 211, 213, 104), (104, 213, 210, 98), (51, 162, 164, 55), (55, 164, 161, 49), (107, 218, 220, 111), (111, 220, 217, 105), (58, 169, 171, 62), (62, 171, 168, 56), (9, 113, 115, 13), (13, 115, 112, 7), (121, 1, 3, 125), (125, 3, 0, 119), (65, 176, 178, 69), (69, 178, 175, 63), (16, 127, 129, 20), (20, 129, 126, 14), (72, 183, 185, 76), (76, 185, 182, 70), (23, 134, 136, 27), (27, 136, 133, 21), (79, 190, 192, 83), (83, 192, 189, 77), (0, 7, 112, 119), (224, 226, 242, 240), (170, 177, 233, 232), (205, 212, 238, 237), (114, 128, 226, 224), (156, 163, 231, 230), (191, 198, 236, 235), (142, 149, 229, 228), (177, 184, 234, 233), (212, 219, 239, 238), (128, 135, 227, 226), (163, 170, 232, 231), (198, 205, 237, 236), (120, 114, 224, 225), (149, 156, 230, 229), (184, 191, 235, 234), (219, 120, 225, 239), (240, 242, 243, 244, 245, 246, 247, 248, 249, 250, 251, 252, 253, 254, 255, 241), (233, 234, 250, 249), (226, 227, 243, 242), (234, 235, 251, 250), (227, 228, 244, 243), (235, 236, 252, 251), (228, 229, 245, 244), (236, 237, 253, 252), (229, 230, 246, 245), (237, 238, 254, 253), (230, 231, 247, 246), (238, 239, 255, 254), (231, 232, 248, 247), (225, 224, 240, 241), (239, 225, 241, 255), (232, 233, 249, 248)])
me_circle_002.use_remesh_preserve_volume = False
me_circle_002.use_remesh_preserve_attributes = False
me_circle_002.use_mirror_vertex_groups = False
me_circle_002.update()
me_circle_004 = bpy.data.meshes.new('Circle.004')
me_circle_004.from_pydata([(-0.08685, 0.9827, 0.08855), (0.08685, 0.9827, 0.08855), (3.353e-08, 0.9097, 0.0), (1.118e-08, 0.9899, 0.08855), (1.531e-08, 0.9806, 0.03264), (0.047, 0.9642, 0.02594), (-0.047, 0.9642, 0.02594), (-0.2958, 0.9412, 0.08855), (-0.3481, 0.8405, 0.0), (-0.4563, 0.8747, 0.08855), (-0.3256, 0.9088, 0.02594), (-0.3753, 0.9059, 0.03264), (-0.4124, 0.8728, 0.02594), (-0.3788, 0.9145, 0.08855), (-0.6335, 0.7563, 0.08855), (-0.6433, 0.6433, 0.0), (-0.7563, 0.6335, 0.08855), (-0.6486, 0.715, 0.02594), (-0.6934, 0.6934, 0.03264), (-0.715, 0.6486, 0.02594), (-0.7, 0.7, 0.08855), (-0.8747, 0.4563, 0.08855), (-0.8405, 0.3481, 0.0), (-0.9412, 0.2958, 0.08855), (-0.8728, 0.4124, 0.02594), (-0.9059, 0.3753, 0.03264), (-0.9088, 0.3256, 0.02594), (-0.9145, 0.3788, 0.08855), (-0.9827, 0.08685, 0.08855), (-0.9097, -4.284e-08, 0.0), (-0.9827, -0.08685, 0.08855), (-0.9642, 0.047, 0.02594), (-0.9806, -4.353e-08, 0.03264), (-0.9642, -0.047, 0.02594), (-0.9899, -4.57e-08, 0.08855), (-0.9412, -0.2958, 0.08855), (-0.8405, -0.3481, 0.0), (-0.8747, -0.4563, 0.08855), (-0.9088, -0.3256, 0.02594), (-0.9059, -0.3753, 0.03264), (-0.8728, -0.4124, 0.02594), (-0.9145, -0.3788, 0.08855), (-0.7563, -0.6335, 0.08855), (-0.6433, -0.6433, 0.0), (-0.6335, -0.7563, 0.08855), (-0.715, -0.6486, 0.02594), (-0.6934, -0.6934, 0.03264), (-0.6486, -0.715, 0.02594), (-0.7, -0.7, 0.08855), (-0.4563, -0.8747, 0.08855), (-0.3481, -0.8405, 0.0), (-0.2958, -0.9412, 0.08855), (-0.4124, -0.8728, 0.02594), (-0.3753, -0.9059, 0.03264), (-0.3256, -0.9088, 0.02594), (-0.3788, -0.9145, 0.08855), (-0.08685, -0.9827, 0.08855), (-1.229e-07, -0.9097, 0.0), (0.08685, -0.9827, 0.08855), (-0.047, -0.9642, 0.02594), (-1.356e-07, -0.9806, 0.03264), (0.047, -0.9642, 0.02594), (-1.433e-07, -0.9899, 0.08855), (0.2958, -0.9412, 0.08855), (0.3481, -0.8405, 0.0), (0.4563, -0.8747, 0.08855), (0.3256, -0.9088, 0.02594), (0.3753, -0.9059, 0.03264), (0.4124, -0.8728, 0.02594), (0.3788, -0.9145, 0.08855), (0.6335, -0.7563, 0.08855), (0.6433, -0.6433, 0.0), (0.7563, -0.6335, 0.08855), (0.6486, -0.715, 0.02594), (0.6934, -0.6934, 0.03264), (0.715, -0.6486, 0.02594), (0.7, -0.7, 0.08855), (0.8747, -0.4563, 0.08855), (0.8405, -0.3481, 0.0), (0.9412, -0.2958, 0.08855), (0.8728, -0.4124, 0.02594), (0.9059, -0.3753, 0.03264), (0.9088, -0.3256, 0.02594), (0.9145, -0.3788, 0.08855), (0.9827, -0.08685, 0.08855), (0.9097, 0.0, 0.0), (0.9827, 0.08685, 0.08855), (0.9642, -0.047, 0.02594), (0.9806, -3.857e-09, 0.03264), (0.9642, 0.047, 0.02594), (0.9899, 1.976e-08, 0.08855), (0.9412, 0.2958, 0.08855), (0.8405, 0.3481, 0.0), (0.8747, 0.4563, 0.08855), (0.9088, 0.3256, 0.02594), (0.9059, 0.3753, 0.03264), (0.8728, 0.4124, 0.02594), (0.9145, 0.3788, 0.08855), (0.7563, 0.6335, 0.08855), (0.6433, 0.6433, 0.0), (0.6335, 0.7563, 0.08855), (0.715, 0.6486, 0.02594), (0.6934, 0.6934, 0.03264), (0.6486, 0.715, 0.02594), (0.7, 0.7, 0.08855), (0.4563, 0.8747, 0.08855), (0.3481, 0.8405, 0.0), (0.2958, 0.9412, 0.08855), (0.4124, 0.8728, 0.02594), (0.3753, 0.9059, 0.03264), (0.3256, 0.9088, 0.02594), (0.3788, 0.9145, 0.08855), (-0.2958, 0.9412, 0.2888), (-0.4563, 0.8747, 0.2888), (-0.3481, 0.8405, 0.3774), (-0.3788, 0.9145, 0.2888), (-0.3753, 0.9059, 0.3447), (-0.4124, 0.8728, 0.3515), (-0.3256, 0.9088, 0.3515), (-0.08685, 0.9827, 0.2888), (3.166e-08, 0.9097, 0.3774), (0.08685, 0.9827, 0.2888), (-0.047, 0.9642, 0.3515), (7.208e-09, 0.9806, 0.3447), (0.047, 0.9642, 0.3515), (1.118e-08, 0.9899, 0.2888), (-0.6335, 0.7563, 0.2888), (-0.7563, 0.6335, 0.2888), (-0.6433, 0.6433, 0.3774), (-0.7, 0.7, 0.2888), (-0.6934, 0.6934, 0.3447), (-0.715, 0.6486, 0.3515), (-0.6486, 0.715, 0.3515), (-0.8747, 0.4563, 0.2888), (-0.9412, 0.2958, 0.2888), (-0.8405, 0.3481, 0.3774), (-0.9145, 0.3788, 0.2888), (-0.9059, 0.3753, 0.3447), (-0.9088, 0.3256, 0.3515), (-0.8728, 0.4124, 0.3515), (-0.9827, 0.08685, 0.2888), (-0.9827, -0.08685, 0.2888), (-0.9097, -4.657e-08, 0.3774), (-0.9899, -4.942e-08, 0.2888), (-0.9806, -4.529e-08, 0.3447), (-0.9642, -0.047, 0.3515), (-0.9642, 0.047, 0.3515), (-0.9412, -0.2958, 0.2888), (-0.8747, -0.4563, 0.2888), (-0.8405, -0.3481, 0.3774), (-0.9145, -0.3788, 0.2888), (-0.9059, -0.3753, 0.3447), (-0.8728, -0.4124, 0.3515), (-0.9088, -0.3256, 0.3515), (-0.7563, -0.6335, 0.2888), (-0.6335, -0.7563, 0.2888), (-0.6433, -0.6433, 0.3774), (-0.7, -0.7, 0.2888), (-0.6934, -0.6934, 0.3447), (-0.6486, -0.715, 0.3515), (-0.715, -0.6486, 0.3515), (-0.4563, -0.8747, 0.2888), (-0.2958, -0.9412, 0.2888), (-0.3481, -0.8405, 0.3774), (-0.3788, -0.9145, 0.2888), (-0.3753, -0.9059, 0.3447), (-0.3256, -0.9088, 0.3515), (-0.4124, -0.8728, 0.3515), (-0.08685, -0.9827, 0.2888), (0.08685, -0.9827, 0.2888), (-1.211e-07, -0.9097, 0.3774), (-1.582e-07, -0.9899, 0.2888), (-1.35e-07, -0.9806, 0.3447), (0.047, -0.9642, 0.3515), (-0.047, -0.9642, 0.3515), (0.2958, -0.9412, 0.2888), (0.4563, -0.8747, 0.2888), (0.3481, -0.8405, 0.3774), (0.3788, -0.9145, 0.2888), (0.3753, -0.9059, 0.3447), (0.4124, -0.8728, 0.3515), (0.3256, -0.9088, 0.3515), (0.6335, -0.7563, 0.2888), (0.7563, -0.6335, 0.2888), (0.6433, -0.6433, 0.3774), (0.7, -0.7, 0.2888), (0.6934, -0.6934, 0.3447), (0.715, -0.6486, 0.3515), (0.6486, -0.715, 0.3515), (0.8747, -0.4563, 0.2888), (0.9412, -0.2958, 0.2888), (0.8405, -0.3481, 0.3774), (0.9145, -0.3788, 0.2888), (0.9059, -0.3753, 0.3447), (0.9088, -0.3256, 0.3515), (0.8728, -0.4124, 0.3515), (0.9827, -0.08685, 0.2888), (0.9827, 0.08685, 0.2888), (0.9097, 0.0, 0.3774), (0.9899, 1.788e-08, 0.2888), (0.9806, -1.616e-09, 0.3447), (0.9642, 0.047, 0.3515), (0.9642, -0.047, 0.3515), (0.9412, 0.2958, 0.2888), (0.8747, 0.4563, 0.2888), (0.8405, 0.3481, 0.3774), (0.9145, 0.3788, 0.2888), (0.9059, 0.3753, 0.3447), (0.8728, 0.4124, 0.3515), (0.9088, 0.3256, 0.3515), (0.7563, 0.6335, 0.2888), (0.6335, 0.7563, 0.2888), (0.6433, 0.6433, 0.3774), (0.7, 0.7, 0.2888), (0.6934, 0.6934, 0.3447), (0.6486, 0.715, 0.3515), (0.715, 0.6486, 0.3515), (0.4563, 0.8747, 0.2888), (0.2958, 0.9412, 0.2888), (0.3481, 0.8405, 0.3774), (0.3788, 0.9145, 0.2888), (0.3753, 0.9059, 0.3447), (0.3256, 0.9088, 0.3515), (0.4124, 0.8728, 0.3515), (-0.1836, 0.4433, 0.3774), (-1.846e-08, 0.4798, 0.3774), (-0.3393, 0.3393, 0.3774), (-0.4433, 0.1836, 0.3774), (-0.4798, -3.512e-08, 0.3774), (-0.4433, -0.1836, 0.3774), (-0.3393, -0.3393, 0.3774), (-0.1836, -0.4433, 0.3774), (-9.901e-08, -0.4798, 0.3774), (0.1836, -0.4433, 0.3774), (0.3393, -0.3393, 0.3774), (0.4433, -0.1836, 0.3774), (0.4798, -1.056e-08, 0.3774), (0.4433, 0.1836, 0.3774), (0.3393, 0.3393, 0.3774), (0.1836, 0.4433, 0.3774), (-0.1836, 0.4433, 0.287), (-1.846e-08, 0.4798, 0.287), (-0.3393, 0.3393, 0.287), (-0.4433, 0.1836, 0.287), (-0.4798, -3.512e-08, 0.287), (-0.4433, -0.1836, 0.287), (-0.3393, -0.3393, 0.287), (-0.1836, -0.4433, 0.287), (-9.901e-08, -0.4798, 0.287), (0.1836, -0.4433, 0.287), (0.3393, -0.3393, 0.287), (0.4433, -0.1836, 0.287), (0.4798, -1.056e-08, 0.287), (0.4433, 0.1836, 0.287), (0.3393, 0.3393, 0.287), (0.1836, 0.4433, 0.287)], [], [(107, 1, 121, 218), (37, 42, 154, 148), (93, 98, 210, 204), (44, 49, 161, 155), (100, 105, 217, 211), (51, 56, 168, 162), (135, 142, 228, 227), (58, 63, 175, 169), (8, 2, 106, 99, 92, 85, 78, 71, 64, 57, 50, 43, 36, 29, 22, 15), (9, 14, 126, 113), (65, 70, 182, 176), (16, 21, 133, 127), (72, 77, 189, 183), (23, 28, 140, 134), (79, 84, 196, 190), (30, 35, 147, 141), (86, 91, 203, 197), (0, 3, 4, 6), (1, 5, 4, 3), (2, 6, 4, 5), (7, 10, 11, 13), (8, 12, 11, 10), (9, 13, 11, 12), (14, 17, 18, 20), (15, 19, 18, 17), (16, 20, 18, 19), (21, 24, 25, 27), (22, 26, 25, 24), (23, 27, 25, 26), (28, 31, 32, 34), (29, 33, 32, 31), (30, 34, 32, 33), (35, 38, 39, 41), (36, 40, 39, 38), (37, 41, 39, 40), (42, 45, 46, 48), (43, 47, 46, 45), (44, 48, 46, 47), (49, 52, 53, 55), (50, 54, 53, 52), (51, 55, 53, 54), (56, 59, 60, 62), (57, 61, 60, 59), (58, 62, 60, 61), (63, 66, 67, 69), (64, 68, 67, 66), (65, 69, 67, 68), (70, 73, 74, 76), (71, 75, 74, 73), (72, 76, 74, 75), (77, 80, 81, 83), (78, 82, 81, 80), (79, 83, 81, 82), (84, 87, 88, 90), (85, 89, 88, 87), (86, 90, 88, 89), (91, 94, 95, 97), (92, 96, 95, 94), (93, 97, 95, 96), (98, 101, 102, 104), (99, 103, 102, 101), (100, 104, 102, 103), (105, 108, 109, 111), (106, 110, 109, 108), (107, 111, 109, 110), (112, 115, 116, 118), (113, 117, 116, 115), (114, 118, 116, 117), (119, 122, 123, 125), (120, 124, 123, 122), (121, 125, 123, 124), (126, 129, 130, 132), (127, 131, 130, 129), (128, 132, 130, 131), (133, 136, 137, 139), (134, 138, 137, 136), (135, 139, 137, 138), (140, 143, 144, 146), (141, 145, 144, 143), (142, 146, 144, 145), (147, 150, 151, 153), (148, 152, 151, 150), (149, 153, 151, 152), (154, 157, 158, 160), (155, 159, 158, 157), (156, 160, 158, 159), (161, 164, 165, 167), (162, 166, 165, 164), (163, 167, 165, 166), (168, 171, 172, 174), (169, 173, 172, 171), (170, 174, 172, 173), (175, 178, 179, 181), (176, 180, 179, 178), (177, 181, 179, 180), (182, 185, 186, 188), (183, 187, 186, 185), (184, 188, 186, 187), (189, 192, 193, 195), (190, 194, 193, 192), (191, 195, 193, 194), (196, 199, 200, 202), (197, 201, 200, 199), (198, 202, 200, 201), (203, 206, 207, 209), (204, 208, 207, 206), (205, 209, 207, 208), (210, 213, 214, 216), (211, 215, 214, 213), (212, 216, 214, 215), (217, 220, 221, 223), (218, 222, 221, 220), (219, 223, 221, 222), (7, 0, 6, 10), (10, 6, 2, 8), (14, 9, 12, 17), (17, 12, 8, 15), (21, 16, 19, 24), (24, 19, 15, 22), (28, 23, 26, 31), (31, 26, 22, 29), (35, 30, 33, 38), (38, 33, 29, 36), (42, 37, 40, 45), (45, 40, 36, 43), (49, 44, 47, 52), (52, 47, 43, 50), (56, 51, 54, 59), (59, 54, 50, 57), (63, 58, 61, 66), (66, 61, 57, 64), (70, 65, 68, 73), (73, 68, 64, 71), (77, 72, 75, 80), (80, 75, 71, 78), (84, 79, 82, 87), (87, 82, 78, 85), (91, 86, 89, 94), (94, 89, 85, 92), (98, 93, 96, 101), (101, 96, 92, 99), (105, 100, 103, 108), (108, 103, 99, 106), (1, 107, 110, 5), (5, 110, 106, 2), (114, 120, 122, 118), (118, 122, 119, 112), (128, 114, 117, 132), (132, 117, 113, 126), (135, 128, 131, 139), (139, 131, 127, 133), (142, 135, 138, 146), (146, 138, 134, 140), (149, 142, 145, 153), (153, 145, 141, 147), (156, 149, 152, 160), (160, 152, 148, 154), (163, 156, 159, 167), (167, 159, 155, 161), (170, 163, 166, 174), (174, 166, 162, 168), (177, 170, 173, 181), (181, 173, 169, 175), (184, 177, 180, 188), (188, 180, 176, 182), (191, 184, 187, 195), (195, 187, 183, 189), (198, 191, 194, 202), (202, 194, 190, 196), (205, 198, 201, 209), (209, 201, 197, 203), (212, 205, 208, 216), (216, 208, 204, 210), (219, 212, 215, 223), (223, 215, 211, 217), (120, 219, 222, 124), (124, 222, 218, 121), (37, 148, 150, 41), (41, 150, 147, 35), (140, 28, 34, 143), (143, 34, 30, 141), (93, 204, 206, 97), (97, 206, 203, 91), (196, 84, 90, 199), (199, 90, 86, 197), (44, 155, 157, 48), (48, 157, 154, 42), (100, 211, 213, 104), (104, 213, 210, 98), (51, 162, 164, 55), (55, 164, 161, 49), (107, 218, 220, 111), (111, 220, 217, 105), (58, 169, 171, 62), (62, 171, 168, 56), (9, 113, 115, 13), (13, 115, 112, 7), (121, 1, 3, 125), (125, 3, 0, 119), (65, 176, 178, 69), (69, 178, 175, 63), (16, 127, 129, 20), (20, 129, 126, 14), (72, 183, 185, 76), (76, 185, 182, 70), (23, 134, 136, 27), (27, 136, 133, 21), (79, 190, 192, 83), (83, 192, 189, 77), (0, 7, 112, 119), (224, 226, 242, 240), (170, 177, 233, 232), (205, 212, 238, 237), (114, 128, 226, 224), (156, 163, 231, 230), (191, 198, 236, 235), (142, 149, 229, 228), (177, 184, 234, 233), (212, 219, 239, 238), (128, 135, 227, 226), (163, 170, 232, 231), (198, 205, 237, 236), (120, 114, 224, 225), (149, 156, 230, 229), (184, 191, 235, 234), (219, 120, 225, 239), (240, 242, 243, 244, 245, 246, 247, 248, 249, 250, 251, 252, 253, 254, 255, 241), (233, 234, 250, 249), (226, 227, 243, 242), (234, 235, 251, 250), (227, 228, 244, 243), (235, 236, 252, 251), (228, 229, 245, 244), (236, 237, 253, 252), (229, 230, 246, 245), (237, 238, 254, 253), (230, 231, 247, 246), (238, 239, 255, 254), (231, 232, 248, 247), (225, 224, 240, 241), (239, 225, 241, 255), (232, 233, 249, 248)])
me_circle_004.use_remesh_preserve_volume = False
me_circle_004.use_remesh_preserve_attributes = False
me_circle_004.use_mirror_vertex_groups = False
me_circle_004.update()
me_circle_001 = bpy.data.meshes.new('Circle.001')
me_circle_001.from_pydata([(-0.08685, 0.9827, 0.08855), (0.08685, 0.9827, 0.08855), (3.353e-08, 0.9097, 0.0), (1.118e-08, 0.9899, 0.08855), (1.531e-08, 0.9806, 0.03264), (0.047, 0.9642, 0.02594), (-0.047, 0.9642, 0.02594), (-0.2958, 0.9412, 0.08855), (-0.3481, 0.8405, 0.0), (-0.4563, 0.8747, 0.08855), (-0.3256, 0.9088, 0.02594), (-0.3753, 0.9059, 0.03264), (-0.4124, 0.8728, 0.02594), (-0.3788, 0.9145, 0.08855), (-0.6335, 0.7563, 0.08855), (-0.6433, 0.6433, 0.0), (-0.7563, 0.6335, 0.08855), (-0.6486, 0.715, 0.02594), (-0.6934, 0.6934, 0.03264), (-0.715, 0.6486, 0.02594), (-0.7, 0.7, 0.08855), (-0.8747, 0.4563, 0.08855), (-0.8405, 0.3481, 0.0), (-0.9412, 0.2958, 0.08855), (-0.8728, 0.4124, 0.02594), (-0.9059, 0.3753, 0.03264), (-0.9088, 0.3256, 0.02594), (-0.9145, 0.3788, 0.08855), (-0.9827, 0.08685, 0.08855), (-0.9097, -4.284e-08, 0.0), (-0.9827, -0.08685, 0.08855), (-0.9642, 0.047, 0.02594), (-0.9806, -4.353e-08, 0.03264), (-0.9642, -0.047, 0.02594), (-0.9899, -4.57e-08, 0.08855), (-0.9412, -0.2958, 0.08855), (-0.8405, -0.3481, 0.0), (-0.8747, -0.4563, 0.08855), (-0.9088, -0.3256, 0.02594), (-0.9059, -0.3753, 0.03264), (-0.8728, -0.4124, 0.02594), (-0.9145, -0.3788, 0.08855), (-0.7563, -0.6335, 0.08855), (-0.6433, -0.6433, 0.0), (-0.6335, -0.7563, 0.08855), (-0.715, -0.6486, 0.02594), (-0.6934, -0.6934, 0.03264), (-0.6486, -0.715, 0.02594), (-0.7, -0.7, 0.08855), (-0.4563, -0.8747, 0.08855), (-0.3481, -0.8405, 0.0), (-0.2958, -0.9412, 0.08855), (-0.4124, -0.8728, 0.02594), (-0.3753, -0.9059, 0.03264), (-0.3256, -0.9088, 0.02594), (-0.3788, -0.9145, 0.08855), (-0.08685, -0.9827, 0.08855), (-1.229e-07, -0.9097, 0.0), (0.08685, -0.9827, 0.08855), (-0.047, -0.9642, 0.02594), (-1.356e-07, -0.9806, 0.03264), (0.047, -0.9642, 0.02594), (-1.433e-07, -0.9899, 0.08855), (0.2958, -0.9412, 0.08855), (0.3481, -0.8405, 0.0), (0.4563, -0.8747, 0.08855), (0.3256, -0.9088, 0.02594), (0.3753, -0.9059, 0.03264), (0.4124, -0.8728, 0.02594), (0.3788, -0.9145, 0.08855), (0.6335, -0.7563, 0.08855), (0.6433, -0.6433, 0.0), (0.7563, -0.6335, 0.08855), (0.6486, -0.715, 0.02594), (0.6934, -0.6934, 0.03264), (0.715, -0.6486, 0.02594), (0.7, -0.7, 0.08855), (0.8747, -0.4563, 0.08855), (0.8405, -0.3481, 0.0), (0.9412, -0.2958, 0.08855), (0.8728, -0.4124, 0.02594), (0.9059, -0.3753, 0.03264), (0.9088, -0.3256, 0.02594), (0.9145, -0.3788, 0.08855), (0.9827, -0.08685, 0.08855), (0.9097, 0.0, 0.0), (0.9827, 0.08685, 0.08855), (0.9642, -0.047, 0.02594), (0.9806, -3.857e-09, 0.03264), (0.9642, 0.047, 0.02594), (0.9899, 1.976e-08, 0.08855), (0.9412, 0.2958, 0.08855), (0.8405, 0.3481, 0.0), (0.8747, 0.4563, 0.08855), (0.9088, 0.3256, 0.02594), (0.9059, 0.3753, 0.03264), (0.8728, 0.4124, 0.02594), (0.9145, 0.3788, 0.08855), (0.7563, 0.6335, 0.08855), (0.6433, 0.6433, 0.0), (0.6335, 0.7563, 0.08855), (0.715, 0.6486, 0.02594), (0.6934, 0.6934, 0.03264), (0.6486, 0.715, 0.02594), (0.7, 0.7, 0.08855), (0.4563, 0.8747, 0.08855), (0.3481, 0.8405, 0.0), (0.2958, 0.9412, 0.08855), (0.4124, 0.8728, 0.02594), (0.3753, 0.9059, 0.03264), (0.3256, 0.9088, 0.02594), (0.3788, 0.9145, 0.08855), (-0.2958, 0.9412, 0.2888), (-0.4563, 0.8747, 0.2888), (-0.3481, 0.8405, 0.3774), (-0.3788, 0.9145, 0.2888), (-0.3753, 0.9059, 0.3447), (-0.4124, 0.8728, 0.3515), (-0.3256, 0.9088, 0.3515), (-0.08685, 0.9827, 0.2888), (3.166e-08, 0.9097, 0.3774), (0.08685, 0.9827, 0.2888), (-0.047, 0.9642, 0.3515), (7.208e-09, 0.9806, 0.3447), (0.047, 0.9642, 0.3515), (1.118e-08, 0.9899, 0.2888), (-0.6335, 0.7563, 0.2888), (-0.7563, 0.6335, 0.2888), (-0.6433, 0.6433, 0.3774), (-0.7, 0.7, 0.2888), (-0.6934, 0.6934, 0.3447), (-0.715, 0.6486, 0.3515), (-0.6486, 0.715, 0.3515), (-0.8747, 0.4563, 0.2888), (-0.9412, 0.2958, 0.2888), (-0.8405, 0.3481, 0.3774), (-0.9145, 0.3788, 0.2888), (-0.9059, 0.3753, 0.3447), (-0.9088, 0.3256, 0.3515), (-0.8728, 0.4124, 0.3515), (-0.9827, 0.08685, 0.2888), (-0.9827, -0.08685, 0.2888), (-0.9097, -4.657e-08, 0.3774), (-0.9899, -4.942e-08, 0.2888), (-0.9806, -4.529e-08, 0.3447), (-0.9642, -0.047, 0.3515), (-0.9642, 0.047, 0.3515), (-0.9412, -0.2958, 0.2888), (-0.8747, -0.4563, 0.2888), (-0.8405, -0.3481, 0.3774), (-0.9145, -0.3788, 0.2888), (-0.9059, -0.3753, 0.3447), (-0.8728, -0.4124, 0.3515), (-0.9088, -0.3256, 0.3515), (-0.7563, -0.6335, 0.2888), (-0.6335, -0.7563, 0.2888), (-0.6433, -0.6433, 0.3774), (-0.7, -0.7, 0.2888), (-0.6934, -0.6934, 0.3447), (-0.6486, -0.715, 0.3515), (-0.715, -0.6486, 0.3515), (-0.4563, -0.8747, 0.2888), (-0.2958, -0.9412, 0.2888), (-0.3481, -0.8405, 0.3774), (-0.3788, -0.9145, 0.2888), (-0.3753, -0.9059, 0.3447), (-0.3256, -0.9088, 0.3515), (-0.4124, -0.8728, 0.3515), (-0.08685, -0.9827, 0.2888), (0.08685, -0.9827, 0.2888), (-1.211e-07, -0.9097, 0.3774), (-1.582e-07, -0.9899, 0.2888), (-1.35e-07, -0.9806, 0.3447), (0.047, -0.9642, 0.3515), (-0.047, -0.9642, 0.3515), (0.2958, -0.9412, 0.2888), (0.4563, -0.8747, 0.2888), (0.3481, -0.8405, 0.3774), (0.3788, -0.9145, 0.2888), (0.3753, -0.9059, 0.3447), (0.4124, -0.8728, 0.3515), (0.3256, -0.9088, 0.3515), (0.6335, -0.7563, 0.2888), (0.7563, -0.6335, 0.2888), (0.6433, -0.6433, 0.3774), (0.7, -0.7, 0.2888), (0.6934, -0.6934, 0.3447), (0.715, -0.6486, 0.3515), (0.6486, -0.715, 0.3515), (0.8747, -0.4563, 0.2888), (0.9412, -0.2958, 0.2888), (0.8405, -0.3481, 0.3774), (0.9145, -0.3788, 0.2888), (0.9059, -0.3753, 0.3447), (0.9088, -0.3256, 0.3515), (0.8728, -0.4124, 0.3515), (0.9827, -0.08685, 0.2888), (0.9827, 0.08685, 0.2888), (0.9097, 0.0, 0.3774), (0.9899, 1.788e-08, 0.2888), (0.9806, -1.616e-09, 0.3447), (0.9642, 0.047, 0.3515), (0.9642, -0.047, 0.3515), (0.9412, 0.2958, 0.2888), (0.8747, 0.4563, 0.2888), (0.8405, 0.3481, 0.3774), (0.9145, 0.3788, 0.2888), (0.9059, 0.3753, 0.3447), (0.8728, 0.4124, 0.3515), (0.9088, 0.3256, 0.3515), (0.7563, 0.6335, 0.2888), (0.6335, 0.7563, 0.2888), (0.6433, 0.6433, 0.3774), (0.7, 0.7, 0.2888), (0.6934, 0.6934, 0.3447), (0.6486, 0.715, 0.3515), (0.715, 0.6486, 0.3515), (0.4563, 0.8747, 0.2888), (0.2958, 0.9412, 0.2888), (0.3481, 0.8405, 0.3774), (0.3788, 0.9145, 0.2888), (0.3753, 0.9059, 0.3447), (0.3256, 0.9088, 0.3515), (0.4124, 0.8728, 0.3515), (-0.1836, 0.4433, 0.3774), (-1.846e-08, 0.4798, 0.3774), (-0.3393, 0.3393, 0.3774), (-0.4433, 0.1836, 0.3774), (-0.4798, -3.512e-08, 0.3774), (-0.4433, -0.1836, 0.3774), (-0.3393, -0.3393, 0.3774), (-0.1836, -0.4433, 0.3774), (-9.901e-08, -0.4798, 0.3774), (0.1836, -0.4433, 0.3774), (0.3393, -0.3393, 0.3774), (0.4433, -0.1836, 0.3774), (0.4798, -1.056e-08, 0.3774), (0.4433, 0.1836, 0.3774), (0.3393, 0.3393, 0.3774), (0.1836, 0.4433, 0.3774), (-0.1836, 0.4433, 0.287), (-1.846e-08, 0.4798, 0.287), (-0.3393, 0.3393, 0.287), (-0.4433, 0.1836, 0.287), (-0.4798, -3.512e-08, 0.287), (-0.4433, -0.1836, 0.287), (-0.3393, -0.3393, 0.287), (-0.1836, -0.4433, 0.287), (-9.901e-08, -0.4798, 0.287), (0.1836, -0.4433, 0.287), (0.3393, -0.3393, 0.287), (0.4433, -0.1836, 0.287), (0.4798, -1.056e-08, 0.287), (0.4433, 0.1836, 0.287), (0.3393, 0.3393, 0.287), (0.1836, 0.4433, 0.287)], [], [(107, 1, 121, 218), (37, 42, 154, 148), (93, 98, 210, 204), (44, 49, 161, 155), (100, 105, 217, 211), (51, 56, 168, 162), (135, 142, 228, 227), (58, 63, 175, 169), (8, 2, 106, 99, 92, 85, 78, 71, 64, 57, 50, 43, 36, 29, 22, 15), (9, 14, 126, 113), (65, 70, 182, 176), (16, 21, 133, 127), (72, 77, 189, 183), (23, 28, 140, 134), (79, 84, 196, 190), (30, 35, 147, 141), (86, 91, 203, 197), (0, 3, 4, 6), (1, 5, 4, 3), (2, 6, 4, 5), (7, 10, 11, 13), (8, 12, 11, 10), (9, 13, 11, 12), (14, 17, 18, 20), (15, 19, 18, 17), (16, 20, 18, 19), (21, 24, 25, 27), (22, 26, 25, 24), (23, 27, 25, 26), (28, 31, 32, 34), (29, 33, 32, 31), (30, 34, 32, 33), (35, 38, 39, 41), (36, 40, 39, 38), (37, 41, 39, 40), (42, 45, 46, 48), (43, 47, 46, 45), (44, 48, 46, 47), (49, 52, 53, 55), (50, 54, 53, 52), (51, 55, 53, 54), (56, 59, 60, 62), (57, 61, 60, 59), (58, 62, 60, 61), (63, 66, 67, 69), (64, 68, 67, 66), (65, 69, 67, 68), (70, 73, 74, 76), (71, 75, 74, 73), (72, 76, 74, 75), (77, 80, 81, 83), (78, 82, 81, 80), (79, 83, 81, 82), (84, 87, 88, 90), (85, 89, 88, 87), (86, 90, 88, 89), (91, 94, 95, 97), (92, 96, 95, 94), (93, 97, 95, 96), (98, 101, 102, 104), (99, 103, 102, 101), (100, 104, 102, 103), (105, 108, 109, 111), (106, 110, 109, 108), (107, 111, 109, 110), (112, 115, 116, 118), (113, 117, 116, 115), (114, 118, 116, 117), (119, 122, 123, 125), (120, 124, 123, 122), (121, 125, 123, 124), (126, 129, 130, 132), (127, 131, 130, 129), (128, 132, 130, 131), (133, 136, 137, 139), (134, 138, 137, 136), (135, 139, 137, 138), (140, 143, 144, 146), (141, 145, 144, 143), (142, 146, 144, 145), (147, 150, 151, 153), (148, 152, 151, 150), (149, 153, 151, 152), (154, 157, 158, 160), (155, 159, 158, 157), (156, 160, 158, 159), (161, 164, 165, 167), (162, 166, 165, 164), (163, 167, 165, 166), (168, 171, 172, 174), (169, 173, 172, 171), (170, 174, 172, 173), (175, 178, 179, 181), (176, 180, 179, 178), (177, 181, 179, 180), (182, 185, 186, 188), (183, 187, 186, 185), (184, 188, 186, 187), (189, 192, 193, 195), (190, 194, 193, 192), (191, 195, 193, 194), (196, 199, 200, 202), (197, 201, 200, 199), (198, 202, 200, 201), (203, 206, 207, 209), (204, 208, 207, 206), (205, 209, 207, 208), (210, 213, 214, 216), (211, 215, 214, 213), (212, 216, 214, 215), (217, 220, 221, 223), (218, 222, 221, 220), (219, 223, 221, 222), (7, 0, 6, 10), (10, 6, 2, 8), (14, 9, 12, 17), (17, 12, 8, 15), (21, 16, 19, 24), (24, 19, 15, 22), (28, 23, 26, 31), (31, 26, 22, 29), (35, 30, 33, 38), (38, 33, 29, 36), (42, 37, 40, 45), (45, 40, 36, 43), (49, 44, 47, 52), (52, 47, 43, 50), (56, 51, 54, 59), (59, 54, 50, 57), (63, 58, 61, 66), (66, 61, 57, 64), (70, 65, 68, 73), (73, 68, 64, 71), (77, 72, 75, 80), (80, 75, 71, 78), (84, 79, 82, 87), (87, 82, 78, 85), (91, 86, 89, 94), (94, 89, 85, 92), (98, 93, 96, 101), (101, 96, 92, 99), (105, 100, 103, 108), (108, 103, 99, 106), (1, 107, 110, 5), (5, 110, 106, 2), (114, 120, 122, 118), (118, 122, 119, 112), (128, 114, 117, 132), (132, 117, 113, 126), (135, 128, 131, 139), (139, 131, 127, 133), (142, 135, 138, 146), (146, 138, 134, 140), (149, 142, 145, 153), (153, 145, 141, 147), (156, 149, 152, 160), (160, 152, 148, 154), (163, 156, 159, 167), (167, 159, 155, 161), (170, 163, 166, 174), (174, 166, 162, 168), (177, 170, 173, 181), (181, 173, 169, 175), (184, 177, 180, 188), (188, 180, 176, 182), (191, 184, 187, 195), (195, 187, 183, 189), (198, 191, 194, 202), (202, 194, 190, 196), (205, 198, 201, 209), (209, 201, 197, 203), (212, 205, 208, 216), (216, 208, 204, 210), (219, 212, 215, 223), (223, 215, 211, 217), (120, 219, 222, 124), (124, 222, 218, 121), (37, 148, 150, 41), (41, 150, 147, 35), (140, 28, 34, 143), (143, 34, 30, 141), (93, 204, 206, 97), (97, 206, 203, 91), (196, 84, 90, 199), (199, 90, 86, 197), (44, 155, 157, 48), (48, 157, 154, 42), (100, 211, 213, 104), (104, 213, 210, 98), (51, 162, 164, 55), (55, 164, 161, 49), (107, 218, 220, 111), (111, 220, 217, 105), (58, 169, 171, 62), (62, 171, 168, 56), (9, 113, 115, 13), (13, 115, 112, 7), (121, 1, 3, 125), (125, 3, 0, 119), (65, 176, 178, 69), (69, 178, 175, 63), (16, 127, 129, 20), (20, 129, 126, 14), (72, 183, 185, 76), (76, 185, 182, 70), (23, 134, 136, 27), (27, 136, 133, 21), (79, 190, 192, 83), (83, 192, 189, 77), (0, 7, 112, 119), (224, 226, 242, 240), (170, 177, 233, 232), (205, 212, 238, 237), (114, 128, 226, 224), (156, 163, 231, 230), (191, 198, 236, 235), (142, 149, 229, 228), (177, 184, 234, 233), (212, 219, 239, 238), (128, 135, 227, 226), (163, 170, 232, 231), (198, 205, 237, 236), (120, 114, 224, 225), (149, 156, 230, 229), (184, 191, 235, 234), (219, 120, 225, 239), (240, 242, 243, 244, 245, 246, 247, 248, 249, 250, 251, 252, 253, 254, 255, 241), (233, 234, 250, 249), (226, 227, 243, 242), (234, 235, 251, 250), (227, 228, 244, 243), (235, 236, 252, 251), (228, 229, 245, 244), (236, 237, 253, 252), (229, 230, 246, 245), (237, 238, 254, 253), (230, 231, 247, 246), (238, 239, 255, 254), (231, 232, 248, 247), (225, 224, 240, 241), (239, 225, 241, 255), (232, 233, 249, 248)])
me_circle_001.use_remesh_preserve_volume = False
me_circle_001.use_remesh_preserve_attributes = False
me_circle_001.use_mirror_vertex_groups = False
me_circle_001.update()

# ---- objects
ob_car = bpy.data.objects.new('Car', me_circle)
ob_wheel_cont = bpy.data.objects.new('Wheel_Cont', None)
ob_wheels_rear = bpy.data.objects.new('Wheels_Rear', None)
ob_wheel_bl = bpy.data.objects.new('Wheel_BL', me_circle_003)
ob_wheel_br = bpy.data.objects.new('Wheel_BR', me_circle_002)
ob_wheels_front = bpy.data.objects.new('Wheels_Front', None)
ob_wheel_fl = bpy.data.objects.new('Wheel_FL', me_circle_004)
ob_wheel_fr = bpy.data.objects.new('Wheel_FR', me_circle_001)

# ---- transforms, parenting, visibility, modifiers, constraints
ob_car.location = (0.0, 0.0, 0.0)
ob_car.rotation_euler = (1.571, -0.0, 0.0)
ob_car.lineart.crease_threshold = 0.0
ob_wheel_cont.parent = ob_car
ob_wheel_cont.location = (6.749e-09, 0.1062, -6.792e-08)
ob_wheel_cont.rotation_euler = (1.571, -1.844e-06, -3.142)
ob_wheel_cont.scale = (0.1458, 0.1458, 0.1458)
ob_wheel_cont.empty_image_offset = (0.0, 0.0)
ob_wheel_cont.lineart.crease_threshold = 0.0
ob_wheels_rear.parent = ob_wheel_cont
ob_wheels_rear.matrix_parent_inverse = Matrix(((2.906, 0.0, 0.0, 0.0), (0.0, 2.906, 0.0, 0.0), (0.0, 0.0, 2.906, -0.7281), (0.0, 0.0, 0.0, 1.0)))
ob_wheels_rear.location = (0.0, -1.195, 0.2634)
ob_wheels_rear.scale = (0.1996, 0.1996, 0.1996)
ob_wheels_rear.empty_image_offset = (0.0, 0.0)
ob_wheels_rear.lineart.crease_threshold = 0.0
ob_wheel_bl.parent = ob_wheels_rear
ob_wheel_bl.matrix_parent_inverse = Matrix(((5.011, 0.0, 0.0, 0.0), (0.0, 5.011, 0.0, 5.987), (0.0, 0.0, 5.011, -1.32), (0.0, 0.0, 0.0, 1.0)))
ob_wheel_bl.location = (-1.016, -1.198, 0.2665)
ob_wheel_bl.rotation_euler = (-3.142, 1.571, 0.0)
ob_wheel_bl.scale = (0.4255, 0.4255, 0.4255)
ob_wheel_bl.lineart.crease_threshold = 0.0
ob_wheel_br.parent = ob_wheels_rear
ob_wheel_br.matrix_parent_inverse = Matrix(((5.011, 0.0, 0.0, 0.0), (0.0, 5.011, 0.0, 5.987), (0.0, 0.0, 5.011, -1.32), (0.0, 0.0, 0.0, 1.0)))
ob_wheel_br.location = (1.01, -1.198, 0.2665)
ob_wheel_br.rotation_euler = (-0.0, 1.571, 0.0)
ob_wheel_br.scale = (0.4255, 0.4255, 0.4255)
ob_wheel_br.lineart.crease_threshold = 0.0
ob_wheels_front.parent = ob_wheel_cont
ob_wheels_front.matrix_parent_inverse = Matrix(((2.906, 0.0, 0.0, 0.0), (0.0, 2.906, 0.0, 0.0), (0.0, 0.0, 2.906, -0.7281), (0.0, 0.0, 0.0, 1.0)))
ob_wheels_front.location = (0.0, 1.415, 0.2634)
ob_wheels_front.scale = (0.1996, 0.1996, 0.1996)
ob_wheels_front.empty_image_offset = (0.0, 0.0)
ob_wheels_front.lineart.crease_threshold = 0.0
ob_wheel_fl.parent = ob_wheels_front
ob_wheel_fl.matrix_parent_inverse = Matrix(((5.011, 0.0, 0.0, -0.0), (0.0, 5.011, 0.0, -7.089), (0.0, -5.96e-08, 5.011, -1.32), (0.0, 0.0, 0.0, 1.0)))
ob_wheel_fl.location = (-1.016, 1.415, 0.2665)
ob_wheel_fl.rotation_euler = (-3.142, 1.571, 0.0)
ob_wheel_fl.scale = (0.4255, 0.4255, 0.4255)
ob_wheel_fl.lineart.crease_threshold = 0.0
ob_wheel_fr.parent = ob_wheels_front
ob_wheel_fr.matrix_parent_inverse = Matrix(((5.011, 0.0, 0.0, -0.0), (0.0, 5.011, 0.0, -7.089), (0.0, -5.96e-08, 5.011, -1.32), (0.0, 0.0, 0.0, 1.0)))
ob_wheel_fr.location = (1.01, 1.415, 0.2665)
ob_wheel_fr.rotation_euler = (-0.0, 1.571, 0.0)
ob_wheel_fr.scale = (0.4255, 0.4255, 0.4255)
ob_wheel_fr.lineart.crease_threshold = 0.0

# ---- collection membership
col_collection_1.objects.link(ob_car)
col_collection_1.objects.link(ob_wheel_cont)
col_collection_1.objects.link(ob_wheels_rear)
col_collection_1.objects.link(ob_wheel_bl)
col_collection_1.objects.link(ob_wheel_br)
col_collection_1.objects.link(ob_wheels_front)
col_collection_1.objects.link(ob_wheel_fl)
col_collection_1.objects.link(ob_wheel_fr)

# ---- scene / render settings (as saved in the file)
scene.frame_start = 1; scene.frame_end = 250; scene.frame_set(1)
scene.render.engine = 'BLENDER_EEVEE_NEXT'
scene.render.resolution_percentage = 50
scene.render.dither_intensity = 0.0
scene.cycles.use_denoising = False
scene.cycles.samples = 128
scene.cycles.sampling_pattern = 'TABULATED_SOBOL'
scene.cycles.light_sampling_threshold = 0.0
scene.cycles.use_adaptive_sampling = False
scene.cycles.use_light_tree = False
scene.cycles.blur_glossy = 0.0
scene.cycles.sample_clamp_indirect = 0.0
scene.view_settings.view_transform = 'Standard'
bpy.context.view_layer.update()

# ---- added for rendering (the .blend has no active camera and no usable light): camera, sun
cam_auto = bpy.data.cameras.new('AutoCamera')
cam_auto.lens = 50.0
cam_auto.sensor_width = 36.0
cam_auto.clip_end = 1000.0
ob_auto_camera = bpy.data.objects.new('AutoCamera', cam_auto)
scene.collection.objects.link(ob_auto_camera)
ob_auto_camera.location = (2.34549, -2.81307, 2.20001)
ob_auto_camera.rotation_euler = (1.09748, -7.21219e-08, 0.694738)
scene.camera = ob_auto_camera
light_auto_sun = bpy.data.lights.new('AutoSun', 'SUN')
light_auto_sun.energy = 3.0
light_auto_sun.angle = 0.0523599
ob_auto_sun = bpy.data.objects.new('AutoSun', light_auto_sun)
scene.collection.objects.link(ob_auto_sun)
ob_auto_sun.rotation_euler = (0.872665, 0.174533, 0.523599)
bpy.context.view_layer.update()

